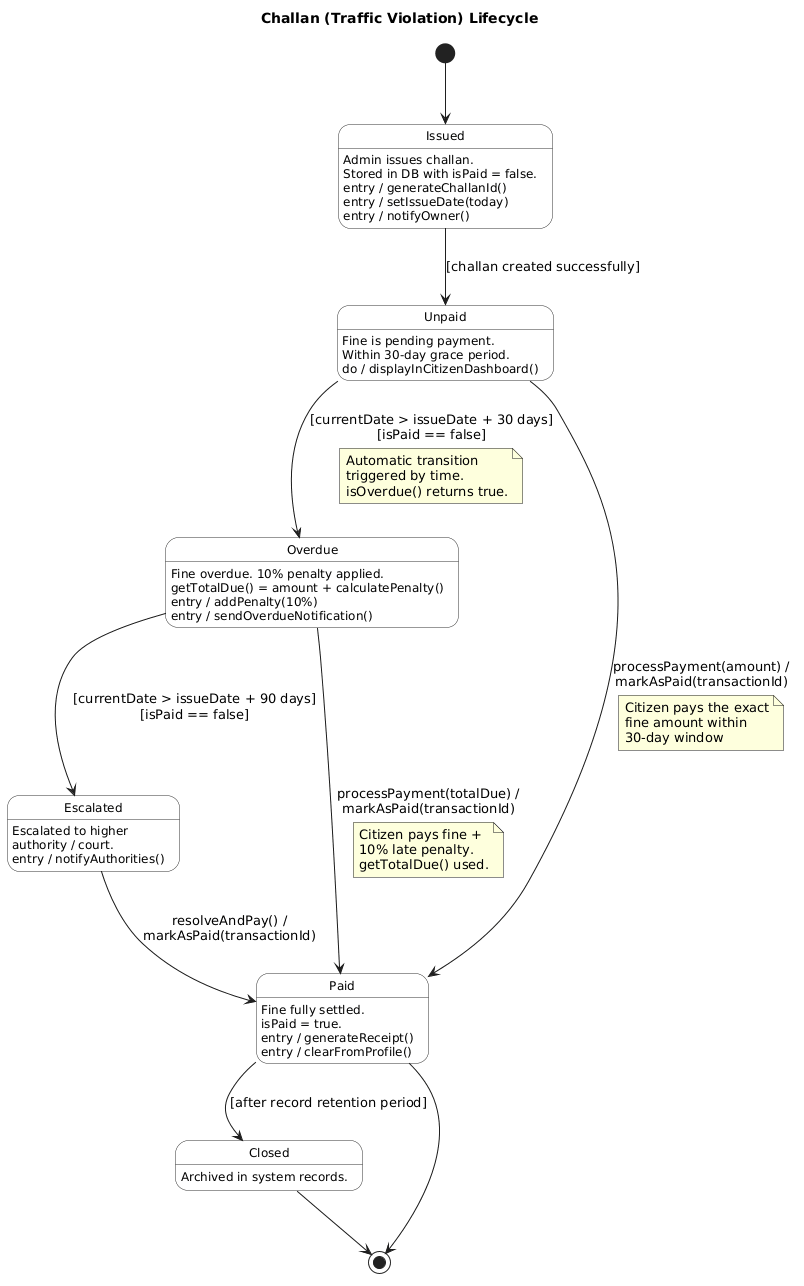

The diagram above was rendered by PlantUML. Its source (embedded in the PNG):
@startuml
title Challan (Traffic Violation) Lifecycle

skinparam state {
    BackgroundColor #FEFEFE
    BorderColor #333333
    FontSize 12
}

[*] --> Issued

state Issued : Admin issues challan.\nStored in DB with isPaid = false.
Issued : entry / generateChallanId()
Issued : entry / setIssueDate(today)
Issued : entry / notifyOwner()

Issued --> Unpaid : [challan created successfully]

state Unpaid : Fine is pending payment.\nWithin 30-day grace period.
Unpaid : do / displayInCitizenDashboard()

Unpaid --> Paid : processPayment(amount) /\nmarkAsPaid(transactionId)
note on link
  Citizen pays the exact
  fine amount within
  30-day window
end note

Unpaid --> Overdue : [currentDate > issueDate + 30 days]\n[isPaid == false]
note on link
  Automatic transition
  triggered by time.
  isOverdue() returns true.
end note

state Overdue : Fine overdue. 10% penalty applied.\ngetTotalDue() = amount + calculatePenalty()
Overdue : entry / addPenalty(10%)
Overdue : entry / sendOverdueNotification()

Overdue --> Paid : processPayment(totalDue) /\nmarkAsPaid(transactionId)
note on link
  Citizen pays fine +
  10% late penalty.
  getTotalDue() used.
end note

Overdue --> Escalated : [currentDate > issueDate + 90 days]\n[isPaid == false]

state Escalated : Escalated to higher\nauthority / court.
Escalated : entry / notifyAuthorities()

Escalated --> Paid : resolveAndPay() /\nmarkAsPaid(transactionId)

state Paid : Fine fully settled.\nisPaid = true.
Paid : entry / generateReceipt()
Paid : entry / clearFromProfile()

Paid --> Closed : [after record retention period]

state Closed : Archived in system records.

Closed --> [*]
Paid --> [*]
@enduml